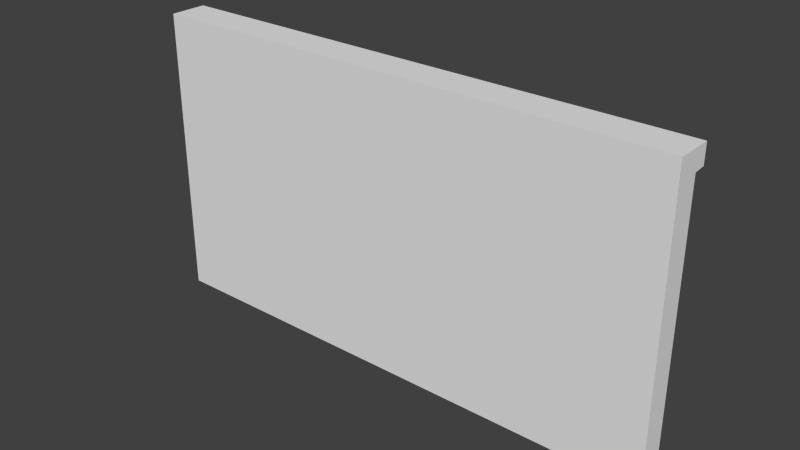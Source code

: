 # Source: mriviewer_FIN.blend  (saved by Blender 2.76.0; exported with 4.5.12 LTS)
import bpy
from mathutils import Matrix  # noqa: F401  (used for matrix-valued properties, if any)

bpy.ops.wm.read_factory_settings(use_empty=True)
scene = bpy.context.scene
scene.name = 'Scene'

# ---- collections
col_collection_1 = bpy.data.collections.new('Collection 1'); scene.collection.children.link(col_collection_1)

# ---- world
world_world = bpy.data.worlds.new('World'); scene.world = world_world
world_world.color = (0.05088, 0.05088, 0.05088)
world_world.use_sun_shadow = False
world_world.sun_shadow_jitter_overblur = 0.0
world_world.cycles.sampling_method = 'NONE'
world_world.cycles.sample_map_resolution = 256

# ---- meshes
me_plane_004 = bpy.data.meshes.new('Plane.004')
me_plane_004.from_pydata([(0.6253, -8.21, 6.002), (1.72, -8.21, 6.002), (0.6253, -8.186, 4.301), (1.72, -8.186, 4.301), (1.916, -8.21, 6.002), (3.011, -8.21, 6.002), (1.916, -8.186, 4.301), (3.011, -8.186, 4.301), (-0.5191, -8.273, 3.827), (-0.5191, -8.142, 3.822), (-0.5063, -8.273, 3.828), (-0.5063, -8.142, 3.823), (-0.4941, -8.272, 3.832), (-0.4941, -8.142, 3.827), (-0.4828, -8.272, 3.838), (-0.4828, -8.142, 3.833), (-0.4729, -8.272, 3.846), (-0.4729, -8.141, 3.841), (-0.4648, -8.271, 3.856), (-0.4648, -8.141, 3.851), (-0.4587, -8.271, 3.867), (-0.4587, -8.14, 3.862), (-0.455, -8.27, 3.879), (-0.455, -8.14, 3.874), (-0.4537, -8.27, 3.892), (-0.4537, -8.139, 3.887), (-0.455, -8.269, 3.905), (-0.455, -8.139, 3.9), (-0.4587, -8.269, 3.917), (-0.4587, -8.138, 3.912), (-0.4648, -8.269, 3.928), (-0.4648, -8.138, 3.923), (-0.4729, -8.268, 3.938), (-0.4729, -8.138, 3.933), (-0.4828, -8.268, 3.946), (-0.4828, -8.137, 3.941), (-0.4941, -8.268, 3.952), (-0.4941, -8.137, 3.947), (-0.5063, -8.267, 3.956), (-0.5063, -8.137, 3.951), (-0.5191, -8.267, 3.957), (-0.5191, -8.137, 3.952), (-0.5318, -8.267, 3.956), (-0.5318, -8.137, 3.951), (-0.5441, -8.268, 3.952), (-0.5441, -8.137, 3.947), (-0.5554, -8.268, 3.946), (-0.5554, -8.137, 3.941), (-0.5653, -8.268, 3.938), (-0.5653, -8.138, 3.933), (-0.5734, -8.269, 3.928), (-0.5734, -8.138, 3.923), (-0.5794, -8.269, 3.917), (-0.5794, -8.138, 3.912), (-0.5832, -8.269, 3.905), (-0.5832, -8.139, 3.9), (-0.5844, -8.27, 3.892), (-0.5844, -8.139, 3.887), (-0.5832, -8.27, 3.879), (-0.5832, -8.14, 3.874), (-0.5794, -8.271, 3.867), (-0.5794, -8.14, 3.862), (-0.5734, -8.271, 3.856), (-0.5734, -8.141, 3.851), (-0.5653, -8.272, 3.846), (-0.5653, -8.141, 3.841), (-0.5554, -8.272, 3.838), (-0.5554, -8.142, 3.833), (-0.5441, -8.272, 3.832), (-0.5441, -8.142, 3.827), (-0.5318, -8.273, 3.828), (-0.5318, -8.142, 3.823), (-0.3179, -8.273, 3.827), (-0.3179, -8.142, 3.822), (-0.3051, -8.273, 3.828), (-0.3051, -8.142, 3.823), (-0.2929, -8.272, 3.832), (-0.2929, -8.142, 3.827), (-0.2816, -8.272, 3.838), (-0.2816, -8.142, 3.833), (-0.2717, -8.272, 3.846), (-0.2717, -8.141, 3.841), (-0.2635, -8.271, 3.856), (-0.2635, -8.141, 3.851), (-0.2575, -8.271, 3.867), (-0.2575, -8.14, 3.862), (-0.2538, -8.27, 3.879), (-0.2538, -8.14, 3.874), (-0.2525, -8.27, 3.892), (-0.2525, -8.139, 3.887), (-0.2538, -8.269, 3.905), (-0.2538, -8.139, 3.9), (-0.2575, -8.269, 3.917), (-0.2575, -8.138, 3.912), (-0.2635, -8.269, 3.928), (-0.2635, -8.138, 3.923), (-0.2717, -8.268, 3.938), (-0.2717, -8.138, 3.933), (-0.2816, -8.268, 3.946), (-0.2816, -8.137, 3.941), (-0.2929, -8.268, 3.952), (-0.2929, -8.137, 3.947), (-0.3051, -8.267, 3.956), (-0.3051, -8.137, 3.951), (-0.3179, -8.267, 3.957), (-0.3179, -8.137, 3.952), (-0.3306, -8.267, 3.956), (-0.3306, -8.137, 3.951), (-0.3429, -8.268, 3.952), (-0.3429, -8.137, 3.947), (-0.3542, -8.268, 3.946), (-0.3542, -8.137, 3.941), (-0.3641, -8.268, 3.938), (-0.3641, -8.138, 3.933), (-0.3722, -8.269, 3.928), (-0.3722, -8.138, 3.923), (-0.3782, -8.269, 3.917), (-0.3782, -8.138, 3.912), (-0.3819, -8.269, 3.905), (-0.3819, -8.139, 3.9), (-0.3832, -8.27, 3.892), (-0.3832, -8.139, 3.887), (-0.3819, -8.27, 3.879), (-0.3819, -8.14, 3.874), (-0.3782, -8.271, 3.867), (-0.3782, -8.14, 3.862), (-0.3722, -8.271, 3.856), (-0.3722, -8.141, 3.851), (-0.3641, -8.272, 3.846), (-0.3641, -8.141, 3.841), (-0.3542, -8.272, 3.838), (-0.3542, -8.142, 3.833), (-0.3429, -8.272, 3.832), (-0.3429, -8.142, 3.827), (-0.3306, -8.273, 3.828), (-0.3306, -8.142, 3.823), (-1.076, -8.43, 3.783), (-1.076, -8.43, 6.156), (-1.076, -8.203, 3.783), (-1.076, -8.128, 6.156), (3.231, -8.43, 3.783), (3.231, -8.43, 6.156), (3.231, -8.203, 3.783), (3.231, -8.128, 6.156), (-1.076, -8.128, 5.991), (3.231, -8.128, 5.998), (-1.076, -8.227, 5.991), (3.231, -8.227, 5.992), (-1.076, -8.203, 3.989), (3.231, -8.203, 3.982), (3.231, -8.227, 3.958), (-1.076, -8.227, 3.974)], [], [(0, 1, 3, 2), (4, 5, 7, 6), (8, 9, 11, 10), (10, 11, 13, 12), (12, 13, 15, 14), (14, 15, 17, 16), (16, 17, 19, 18), (18, 19, 21, 20), (20, 21, 23, 22), (22, 23, 25, 24), (24, 25, 27, 26), (26, 27, 29, 28), (28, 29, 31, 30), (30, 31, 33, 32), (32, 33, 35, 34), (34, 35, 37, 36), (36, 37, 39, 38), (38, 39, 41, 40), (40, 41, 43, 42), (42, 43, 45, 44), (44, 45, 47, 46), (46, 47, 49, 48), (48, 49, 51, 50), (50, 51, 53, 52), (52, 53, 55, 54), (54, 55, 57, 56), (56, 57, 59, 58), (58, 59, 61, 60), (60, 61, 63, 62), (62, 63, 65, 64), (64, 65, 67, 66), (66, 67, 69, 68), (11, 9, 71, 69, 67, 65, 63, 61, 59, 57, 55, 53, 51, 49, 47, 45, 43, 41, 39, 37, 35, 33, 31, 29, 27, 25, 23, 21, 19, 17, 15, 13), (70, 71, 9, 8), (68, 69, 71, 70), (8, 10, 12, 14, 16, 18, 20, 22, 24, 26, 28, 30, 32, 34, 36, 38, 40, 42, 44, 46, 48, 50, 52, 54, 56, 58, 60, 62, 64, 66, 68, 70), (72, 73, 75, 74), (74, 75, 77, 76), (76, 77, 79, 78), (78, 79, 81, 80), (80, 81, 83, 82), (82, 83, 85, 84), (84, 85, 87, 86), (86, 87, 89, 88), (88, 89, 91, 90), (90, 91, 93, 92), (92, 93, 95, 94), (94, 95, 97, 96), (96, 97, 99, 98), (98, 99, 101, 100), (100, 101, 103, 102), (102, 103, 105, 104), (104, 105, 107, 106), (106, 107, 109, 108), (108, 109, 111, 110), (110, 111, 113, 112), (112, 113, 115, 114), (114, 115, 117, 116), (116, 117, 119, 118), (118, 119, 121, 120), (120, 121, 123, 122), (122, 123, 125, 124), (124, 125, 127, 126), (126, 127, 129, 128), (128, 129, 131, 130), (130, 131, 133, 132), (75, 73, 135, 133, 131, 129, 127, 125, 123, 121, 119, 117, 115, 113, 111, 109, 107, 105, 103, 101, 99, 97, 95, 93, 91, 89, 87, 85, 83, 81, 79, 77), (134, 135, 73, 72), (132, 133, 135, 134), (72, 74, 76, 78, 80, 82, 84, 86, 88, 90, 92, 94, 96, 98, 100, 102, 104, 106, 108, 110, 112, 114, 116, 118, 120, 122, 124, 126, 128, 130, 132, 134), (137, 139, 144, 146, 151, 148, 138, 136), (148, 149, 142, 138), (143, 141, 140, 142, 149, 150, 147, 145), (141, 137, 136, 140), (136, 138, 142, 140), (141, 143, 139, 137), (139, 143, 145, 144), (144, 145, 147, 146), (151, 150, 149, 148), (146, 147, 150, 151)])
me_plane_004.polygons.foreach_set('use_smooth', [0, 0, 1, 1, 1, 1, 1, 1, 1, 1, 1, 1, 1, 1, 1, 1, 1, 1, 1, 1, 1, 1, 1, 1, 1, 1, 1, 1, 1, 1, 1, 1, 1, 1, 1, 1, 1, 1, 1, 1, 1, 1, 1, 1, 1, 1, 1, 1, 1, 1, 1, 1, 1, 1, 1, 1, 1, 1, 1, 1, 1, 1, 1, 1, 1, 1, 1, 1, 1, 1, 0, 0, 0, 0, 0, 0, 0, 0, 0, 0])
_uv = me_plane_004.uv_layers.new(name='UVMap')
_uv.uv.foreach_set('vector', [0.8434, 0.5891, 0.6756, 0.5891, 0.6756, 0.2946, 0.8434, 0.2946, 0.8434, 0.2946, 0.6756, 0.2946, 0.6756, 0.0, 0.8434, 8.257e-08, 0.08682, 0.7458, 0.08682, 0.7685, 0.08487, 0.7685, 0.08487, 0.7459, 0.08487, 0.7459, 0.08487, 0.7685, 0.08299, 0.7685, 0.08299, 0.7459, 0.08299, 0.7459, 0.08299, 0.7685, 0.08126, 0.7685, 0.08126, 0.7459, 0.08126, 0.7459, 0.08126, 0.7685, 0.07974, 0.7685, 0.07974, 0.7459, 0.1364, 0.7685, 0.1364, 0.7458, 0.1379, 0.7458, 0.1379, 0.7685, 0.1379, 0.7685, 0.1379, 0.7458, 0.1397, 0.7458, 0.1397, 0.7685, 0.1397, 0.7685, 0.1397, 0.7458, 0.1415, 0.7458, 0.1415, 0.7685, 0.1415, 0.7685, 0.1415, 0.7458, 0.1435, 0.7458, 0.1435, 0.7685, 0.1435, 0.7685, 0.1435, 0.7458, 0.1454, 0.7458, 0.1454, 0.7685, 0.1454, 0.7685, 0.1454, 0.7458, 0.1473, 0.7458, 0.1473, 0.7685, 0.1473, 0.7685, 0.1473, 0.7458, 0.1491, 0.7458, 0.1491, 0.7685, 0.1491, 0.7685, 0.1491, 0.7458, 0.1506, 0.7458, 0.1506, 0.7685, 0.1081, 0.7685, 0.1081, 0.7459, 0.1096, 0.7459, 0.1096, 0.7685, 0.1096, 0.7685, 0.1096, 0.7459, 0.1113, 0.7459, 0.1113, 0.7685, 0.1113, 0.7685, 0.1113, 0.7459, 0.1132, 0.7458, 0.1132, 0.7685, 0.1132, 0.7685, 0.1132, 0.7458, 0.1152, 0.7458, 0.1152, 0.7685, 0.1152, 0.7685, 0.1152, 0.7458, 0.1171, 0.7458, 0.1171, 0.7685, 0.1171, 0.7685, 0.1171, 0.7458, 0.119, 0.7459, 0.119, 0.7685, 0.119, 0.7685, 0.119, 0.7459, 0.1207, 0.7459, 0.1207, 0.7685, 0.1207, 0.7685, 0.1207, 0.7459, 0.1222, 0.7459, 0.1222, 0.7685, 0.1931, 0.7458, 0.1931, 0.7685, 0.1916, 0.7685, 0.1916, 0.7458, 0.1916, 0.7458, 0.1916, 0.7685, 0.1898, 0.7685, 0.1898, 0.7458, 0.1898, 0.7458, 0.1898, 0.7685, 0.188, 0.7685, 0.188, 0.7458, 0.188, 0.7458, 0.188, 0.7685, 0.186, 0.7685, 0.186, 0.7458, 0.186, 0.7458, 0.186, 0.7685, 0.184, 0.7685, 0.184, 0.7458, 0.184, 0.7458, 0.184, 0.7685, 0.1822, 0.7685, 0.1822, 0.7458, 0.1822, 0.7458, 0.1822, 0.7685, 0.1804, 0.7685, 0.1804, 0.7458, 0.1804, 0.7458, 0.1804, 0.7685, 0.1789, 0.7685, 0.1789, 0.7458, 0.09391, 0.7459, 0.09391, 0.7685, 0.09239, 0.7685, 0.09239, 0.7459, 0.09239, 0.7459, 0.09239, 0.7685, 0.09066, 0.7685, 0.09066, 0.7459, 0.05942, 0.7538, 0.05981, 0.756, 0.05981, 0.7582, 0.05942, 0.7604, 0.05867, 0.7624, 0.05758, 0.7643, 0.0562, 0.7659, 0.05456, 0.7671, 0.05275, 0.7679, 0.05082, 0.7684, 0.04886, 0.7684, 0.04694, 0.7679, 0.04512, 0.7671, 0.04349, 0.7659, 0.0421, 0.7643, 0.04101, 0.7624, 0.04026, 0.7604, 0.03988, 0.7582, 0.03988, 0.756, 0.04026, 0.7538, 0.04101, 0.7518, 0.0421, 0.7499, 0.04349, 0.7484, 0.04512, 0.7471, 0.04693, 0.7463, 0.04886, 0.7458, 0.05082, 0.7458, 0.05275, 0.7463, 0.05456, 0.7471, 0.05619, 0.7484, 0.05758, 0.7499, 0.05867, 0.7518, 0.08878, 0.7459, 0.08878, 0.7685, 0.08682, 0.7685, 0.08682, 0.7458, 0.09066, 0.7459, 0.09066, 0.7685, 0.08878, 0.7685, 0.08878, 0.7459, 0.03988, 0.7582, 0.03949, 0.7604, 0.03874, 0.7624, 0.03765, 0.7643, 0.03626, 0.7659, 0.03463, 0.7671, 0.03282, 0.7679, 0.03089, 0.7684, 0.02893, 0.7684, 0.027, 0.7679, 0.02519, 0.7671, 0.02355, 0.7659, 0.02216, 0.7643, 0.02107, 0.7624, 0.02032, 0.7604, 0.01994, 0.7582, 0.01994, 0.756, 0.02032, 0.7538, 0.02107, 0.7518, 0.02216, 0.7499, 0.02355, 0.7484, 0.02519, 0.7471, 0.027, 0.7463, 0.02893, 0.7458, 0.03089, 0.7458, 0.03282, 0.7463, 0.03463, 0.7471, 0.03626, 0.7484, 0.03765, 0.7499, 0.03874, 0.7518, 0.03949, 0.7538, 0.03988, 0.756, 0.101, 0.7685, 0.101, 0.7459, 0.1029, 0.7459, 0.1029, 0.7685, 0.1029, 0.7685, 0.1029, 0.7459, 0.1048, 0.7459, 0.1048, 0.7685, 0.1048, 0.7685, 0.1048, 0.7459, 0.1066, 0.7459, 0.1066, 0.7685, 0.1066, 0.7685, 0.1066, 0.7459, 0.1081, 0.7458, 0.1081, 0.7685, 0.1789, 0.7458, 0.1789, 0.7685, 0.1774, 0.7685, 0.1774, 0.7458, 0.1774, 0.7458, 0.1774, 0.7685, 0.1757, 0.7685, 0.1757, 0.7458, 0.1757, 0.7458, 0.1757, 0.7685, 0.1738, 0.7685, 0.1738, 0.7458, 0.1738, 0.7458, 0.1738, 0.7685, 0.1718, 0.7685, 0.1718, 0.7458, 0.1718, 0.7458, 0.1718, 0.7685, 0.1699, 0.7685, 0.1699, 0.7458, 0.1699, 0.7458, 0.1699, 0.7685, 0.168, 0.7685, 0.168, 0.7458, 0.168, 0.7458, 0.168, 0.7685, 0.1663, 0.7685, 0.1663, 0.7458, 0.1663, 0.7458, 0.1663, 0.7685, 0.1647, 0.7685, 0.1647, 0.7458, 0.1222, 0.7685, 0.1222, 0.7459, 0.1238, 0.7459, 0.1238, 0.7685, 0.1238, 0.7685, 0.1238, 0.7459, 0.1255, 0.7459, 0.1255, 0.7685, 0.1255, 0.7685, 0.1255, 0.7459, 0.1274, 0.7458, 0.1274, 0.7685, 0.1274, 0.7685, 0.1274, 0.7458, 0.1293, 0.7458, 0.1293, 0.7685, 0.1293, 0.7685, 0.1293, 0.7458, 0.1313, 0.7458, 0.1313, 0.7685, 0.1313, 0.7685, 0.1313, 0.7458, 0.1332, 0.7459, 0.1332, 0.7685, 0.1332, 0.7685, 0.1332, 0.7459, 0.1349, 0.7459, 0.1349, 0.7685, 0.1349, 0.7685, 0.1349, 0.7459, 0.1364, 0.7459, 0.1364, 0.7685, 0.1647, 0.7458, 0.1647, 0.7685, 0.1632, 0.7685, 0.1632, 0.7458, 0.1632, 0.7458, 0.1632, 0.7685, 0.1615, 0.7685, 0.1615, 0.7458, 0.1615, 0.7458, 0.1615, 0.7685, 0.1596, 0.7685, 0.1596, 0.7458, 0.1596, 0.7458, 0.1596, 0.7685, 0.1577, 0.7685, 0.1577, 0.7458, 0.1577, 0.7458, 0.1577, 0.7685, 0.1557, 0.7685, 0.1557, 0.7458, 0.1557, 0.7458, 0.1557, 0.7685, 0.1538, 0.7685, 0.1538, 0.7458, 0.1538, 0.7458, 0.1538, 0.7685, 0.1521, 0.7685, 0.1521, 0.7458, 0.1521, 0.7458, 0.1521, 0.7685, 0.1506, 0.7685, 0.1506, 0.7458, 0.09391, 0.7685, 0.09391, 0.7458, 0.09542, 0.7459, 0.09542, 0.7685, 0.09542, 0.7685, 0.09542, 0.7459, 0.09716, 0.7459, 0.09716, 0.7685, 0.07974, 0.756, 0.07974, 0.7582, 0.07935, 0.7604, 0.0786, 0.7624, 0.07751, 0.7643, 0.07612, 0.7659, 0.07449, 0.7671, 0.07268, 0.7679, 0.07075, 0.7684, 0.06879, 0.7684, 0.06686, 0.7679, 0.06505, 0.7671, 0.06342, 0.7659, 0.06203, 0.7643, 0.06094, 0.7624, 0.06019, 0.7604, 0.05981, 0.7582, 0.05981, 0.756, 0.06019, 0.7538, 0.06094, 0.7518, 0.06203, 0.7499, 0.06342, 0.7484, 0.06505, 0.7471, 0.06687, 0.7463, 0.06879, 0.7458, 0.07075, 0.7458, 0.07268, 0.7463, 0.07449, 0.7471, 0.07613, 0.7484, 0.07751, 0.7499, 0.0786, 0.7518, 0.07935, 0.7538, 0.09903, 0.7685, 0.09903, 0.7459, 0.101, 0.7459, 0.101, 0.7685, 0.09716, 0.7685, 0.09716, 0.7459, 0.09903, 0.7459, 0.09903, 0.7685, 0.01994, 0.756, 0.01994, 0.7582, 0.01956, 0.7604, 0.0188, 0.7624, 0.01771, 0.7643, 0.01632, 0.7659, 0.01469, 0.7671, 0.01288, 0.7679, 0.01095, 0.7684, 0.008988, 0.7684, 0.007061, 0.7679, 0.005247, 0.7671, 0.003614, 0.7659, 0.002226, 0.7643, 0.001135, 0.7624, 0.0003831, 0.7604, 0.0, 0.7582, 0.0, 0.756, 0.0003831, 0.7538, 0.001135, 0.7518, 0.002226, 0.7499, 0.003614, 0.7484, 0.005247, 0.7471, 0.007061, 0.7463, 0.008987, 0.7458, 0.01095, 0.7458, 0.01288, 0.7463, 0.01469, 0.7471, 0.01632, 0.7484, 0.01771, 0.7499, 0.0188, 0.7518, 0.01956, 0.7538, 0.6756, 0.5891, 0.7219, 0.5891, 0.7219, 0.6176, 0.7067, 0.6176, 0.7067, 0.9668, 0.7104, 0.9644, 0.7104, 1.0, 0.6756, 1.0, 0.9245, 0.7458, 0.9255, 0.0, 0.956, 0.0, 0.956, 0.7458, 0.7682, 1.0, 0.7219, 1.0, 0.7219, 0.5891, 0.7567, 0.5891, 0.7567, 0.6236, 0.753, 0.6194, 0.753, 0.9717, 0.7682, 0.9726, 2.194e-07, 0.7458, 0.0, 2.064e-08, 0.3637, 0.0, 0.3637, 0.7458, 0.8897, 0.0, 0.9245, 8.257e-08, 0.9245, 0.7458, 0.8897, 0.7458, 0.8897, 0.7458, 0.8434, 0.7458, 0.8434, 4.129e-08, 0.8897, 0.0, 0.956, 0.7458, 0.956, 0.0, 0.9803, 0.0, 0.9812, 0.7458, 0.9812, 0.7458, 0.9813, 8.257e-08, 0.9964, 0.0, 0.9964, 0.7458, 0.9964, 0.7458, 0.9964, 2.064e-07, 1.0, 0.0, 1.0, 0.7458, 0.6755, 0.0, 0.6756, 0.7458, 0.3637, 0.7458, 0.3662, 8.257e-08])
me_plane_004.use_remesh_preserve_volume = False
me_plane_004.use_remesh_preserve_attributes = False
me_plane_004.use_mirror_vertex_groups = False
me_plane_004.update()

# ---- objects
ob_plane_001 = bpy.data.objects.new('Plane.001', me_plane_004)

# ---- transforms, parenting, visibility, modifiers, constraints
ob_plane_001.location = (0.0, 0.0, 0.0)
ob_plane_001.lineart.crease_threshold = 0.0

# ---- collection membership
col_collection_1.objects.link(ob_plane_001)

# ---- scene / render settings (as saved in the file)
scene.frame_start = 1; scene.frame_end = 250; scene.frame_set(1)
scene.render.engine = 'CYCLES'
scene.render.resolution_percentage = 50
scene.render.dither_intensity = 0.0
scene.cycles.use_denoising = False
scene.cycles.samples = 10
scene.cycles.sampling_pattern = 'TABULATED_SOBOL'
scene.cycles.light_sampling_threshold = 0.0
scene.cycles.use_adaptive_sampling = False
scene.cycles.use_light_tree = False
scene.cycles.blur_glossy = 0.0
scene.cycles.pixel_filter_type = 'GAUSSIAN'
scene.cycles.sample_clamp_indirect = 0.0
scene.view_settings.view_transform = 'Standard'
scene.unit_settings.scale_length = 0.3048
bpy.context.view_layer.update()

# ---- added for rendering (the .blend has no active camera and no usable light): camera, sun
cam_auto = bpy.data.cameras.new('AutoCamera')
cam_auto.lens = 50.0
cam_auto.sensor_width = 36.0
cam_auto.clip_end = 1000.0
ob_auto_camera = bpy.data.objects.new('AutoCamera', cam_auto)
scene.collection.objects.link(ob_auto_camera)
ob_auto_camera.location = (5.63562, -13.7488, 8.61592)
ob_auto_camera.rotation_euler = (1.09748, -7.21219e-08, 0.694738)
scene.camera = ob_auto_camera
light_auto_sun = bpy.data.lights.new('AutoSun', 'SUN')
light_auto_sun.energy = 3.0
light_auto_sun.angle = 0.0523599
ob_auto_sun = bpy.data.objects.new('AutoSun', light_auto_sun)
scene.collection.objects.link(ob_auto_sun)
ob_auto_sun.rotation_euler = (0.872665, 0.174533, 0.523599)
bpy.context.view_layer.update()
